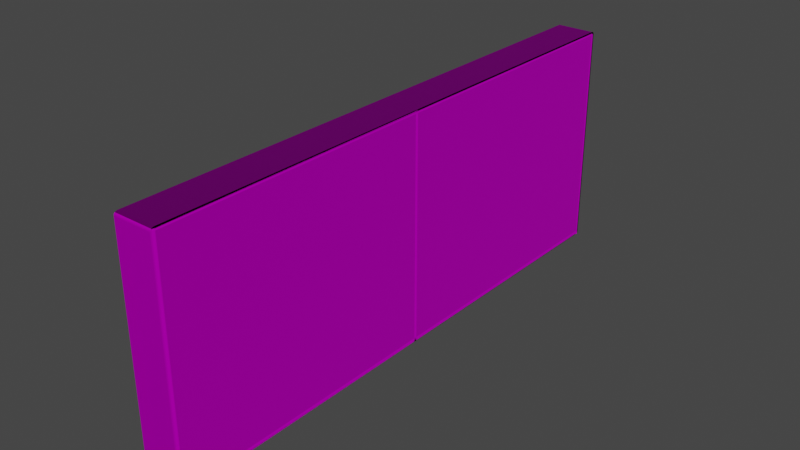 # Source: Wall_PlayerRoom_2.blend  (saved by Blender 3.4.6; exported with 4.5.12 LTS)
import bpy
from mathutils import Matrix  # noqa: F401  (used for matrix-valued properties, if any)

bpy.ops.wm.read_factory_settings(use_empty=True)
scene = bpy.context.scene
scene.name = 'Scene'

# ---- collections
col_collection = bpy.data.collections.new('Collection'); scene.collection.children.link(col_collection)

# ---- images (referenced by path relative to the original .blend; pixels are not part of the script)
import os
ASSET_DIR = os.environ.get("B2B_ASSET_DIR", "")  # directory of the original .blend (textures are referenced by path, not embedded)
HERE = os.path.dirname(os.path.abspath(__file__))  # packed textures are extracted next to this script under _unpacked/

def load_image(name, relpath, width, height, colorspace="sRGB"):
    """Load a texture the original file referenced (path relative to the .blend, or extracted next to this script)."""
    p = next((c for c in (os.path.join(HERE, relpath), os.path.join(ASSET_DIR, relpath)) if relpath and os.path.exists(c)), "")
    if p:
        img = bpy.data.images.load(p, check_existing=True)
        img.name = name
    else:  # same state as the original file: an image datablock whose file is absent (Cycles renders it pink)
        img = bpy.data.images.new(name, width, height)
        img.source = "FILE"
        img.filepath = "//" + (relpath or name)
    img.colorspace_settings.name = colorspace
    return img
img_roomwall_1__normalmap__png = load_image('RoomWall 1 (NormalMap).png', 'RoomWall 1 (NormalMap).png', 1024, 1024, 'sRGB')
img_roomwall_1__colormap__png = load_image('RoomWall 1 (ColorMap).png', 'RoomWall 1 (ColorMap).png', 1024, 1024, 'sRGB')

# ---- materials (node trees are filled in below, after node groups)
mat_material = bpy.data.materials.new('Material')
mat_material.alpha_threshold = 0.0
mat_material.use_transparent_shadow = False
mat_material.roughness = 0.5
mat_material.line_color = (0.0, 0.0, 0.0, 1.0)

# ---- material node trees
mat_material.use_nodes = True; mat_material.node_tree.nodes.clear()
_N = mat_material.node_tree.nodes; _L = mat_material.node_tree.links
n0 = _N.new('ShaderNodeOutputMaterial'); n0.name = 'Material Output'; n0.location = (300, 300)
n1 = _N.new('ShaderNodeBsdfPrincipled'); n1.name = 'Principled BSDF'; n1.location = (10, 300)
n1.distribution = 'GGX'
n1.subsurface_method = 'RANDOM_WALK_SKIN'
n1.inputs[1].default_value = 0.4509
n1.inputs[2].default_value = 0.6236
n1.inputs[3].default_value = 1.45
n1.inputs[13].default_value = 0.0
n1.inputs[27].default_value = (0.0, 0.0, 0.0, 1.0)
n1.inputs[28].default_value = 1.0
n2 = _N.new('ShaderNodeNormalMap'); n2.name = 'Normal Map'; n2.location = (-471, -38)
n2.inputs[0].default_value = 1.6
n3 = _N.new('ShaderNodeTexImage'); n3.name = 'Image Texture.001'; n3.location = (-949, -83)
n3.image = img_roomwall_1__normalmap__png
n4 = _N.new('ShaderNodeTexImage'); n4.name = 'Image Texture'; n4.location = (-830, 327)
n4.image = img_roomwall_1__colormap__png
_L.new(n1.outputs[0], n0.inputs[0])
_L.new(n2.outputs[0], n1.inputs[5])
_L.new(n3.outputs[0], n2.inputs[1])
_L.new(n4.outputs[0], n1.inputs[0])
n0.is_active_output = True

# ---- world
world_world = bpy.data.worlds.new('World'); scene.world = world_world
world_world.use_nodes = True; world_world.node_tree.nodes.clear()
_N = world_world.node_tree.nodes; _L = world_world.node_tree.links
n0 = _N.new('ShaderNodeOutputWorld'); n0.name = 'World Output'; n0.location = (300, 300)
n1 = _N.new('ShaderNodeBackground'); n1.name = 'Background'; n1.location = (10, 300)
n1.inputs[0].default_value = (0.05088, 0.05088, 0.05088, 1.0)
_L.new(n1.outputs[0], n0.inputs[0])
n0.is_active_output = True
world_world.color = (0.05088, 0.05088, 0.05088)
world_world.use_sun_shadow = False
world_world.sun_shadow_jitter_overblur = 0.0

# ---- meshes
me_cube = bpy.data.meshes.new('Cube')
me_cube.from_pydata([(1.0, 0.9856, 0.9856), (1.0, -0.9856, 0.9856), (-1.0, 0.9861, 0.9861), (-1.0, -0.9861, 0.9861), (1.0, 0.0, 0.9856), (-1.0, 0.0, 0.9861), (1.0, 0.9856, 0.0), (-1.0, -0.9861, 0.0), (1.0, -0.9856, 0.0), (-1.0, 0.9861, 0.0), (1.0, 0.0, 0.0), (-1.0, 0.0, 0.0), (-1.0, -1.0, 0.0), (-1.0, -1.0, 1.0), (-1.0, 1.0, 0.0), (-1.0, 0.0, 1.0), (-1.0, 1.0, 1.0), (1.0, 1.0, 0.0), (1.0, -1.0, 0.0), (1.0, 0.0, 1.0), (1.0, -1.0, 1.0), (1.0, 1.0, 1.0), (1.0, -0.01722, 1.0), (-1.0, -0.01722, 1.0), (-1.0, -0.01027, 0.0), (1.0, -0.01002, 0.0), (-1.0, -0.01027, 0.9861), (1.0, -0.01002, 0.9856), (1.0, 1.0, -0.02546), (1.0, -1.0, -0.02546), (-1.0, 1.0, -0.02546), (1.0, 0.0, -0.01814), (-1.0, 0.0, -0.0184), (-1.0, -1.0, -0.02546), (-1.0, 0.9861, -0.0184), (-1.0, -0.9861, -0.0184), (1.0, 0.9856, -0.01814), (1.0, -0.9856, -0.01814), (1.0, -0.01002, -0.01814), (-1.0, -0.01027, -0.0184)], [], [(22, 23, 13, 20), (18, 20, 13, 12), (11, 5, 2, 9), (25, 27, 1, 8), (14, 16, 21, 17), (6, 0, 4, 10), (24, 26, 5, 11), (21, 16, 15, 19), (39, 24, 11, 32), (36, 6, 10, 31), (30, 14, 17, 28), (38, 25, 8, 37), (32, 11, 9, 34), (29, 18, 12, 33), (3, 7, 12, 13), (34, 9, 14, 30), (2, 5, 15, 16), (26, 3, 13, 23), (9, 2, 16, 14), (37, 8, 18, 29), (27, 4, 19, 22), (4, 0, 21, 19), (0, 6, 17, 21), (8, 1, 20, 18), (1, 27, 22, 20), (5, 26, 23, 15), (31, 10, 25, 38), (35, 7, 24, 39), (7, 3, 26, 24), (10, 4, 27, 25), (19, 15, 23, 22), (6, 36, 28, 17), (7, 35, 33, 12), (35, 39, 38, 37), (31, 38, 39, 32), (32, 34, 36, 31), (28, 36, 34, 30), (29, 33, 35, 37)])
_uv = me_cube.uv_layers.new(name='UVMap')
_uv.uv.foreach_set('vector', [0.6667, 0.1695, 1.0, 0.1695, 1.0, 0.3333, 0.6667, 0.3333, 0.3333, 0.1667, 0.3333, 0.3333, 0.0, 0.3333, 0.0, 0.1667, 0.4998, 0.7051, 0.4998, 0.8694, 0.3354, 0.8694, 0.3354, 0.7051, 0.8314, 0.7051, 0.8314, 0.8694, 0.6689, 0.8694, 0.6689, 0.7051, 0.668, 0.3338, 0.668, 0.5005, 0.3347, 0.5005, 0.3347, 0.3338, 0.9974, 0.7051, 0.9974, 0.8694, 0.8331, 0.8694, 0.8331, 0.7051, 0.1842, 0.9383, 0.2603, 0.9361, 0.2603, 0.9365, 0.1842, 0.9387, 0.6667, 0.0, 1.0, 0.0, 1.0, 0.1667, 0.6667, 0.1667, 0.1828, 0.9384, 0.1842, 0.9383, 0.1842, 0.9387, 0.1828, 0.9388, 0.1879, 0.8195, 0.1893, 0.8195, 0.1876, 0.8588, 0.1862, 0.8589, 0.3383, 0.8943, 0.3403, 0.8942, 0.3369, 0.9742, 0.3349, 0.9742, 0.1862, 0.8593, 0.1876, 0.8592, 0.1859, 0.8982, 0.1845, 0.8983, 0.1828, 0.9388, 0.1842, 0.9387, 0.1825, 0.9781, 0.1811, 0.9782, 0.02957, 0.9034, 0.03153, 0.9033, 0.02814, 0.9832, 0.02617, 0.9833, 0.262, 0.8971, 0.1859, 0.8994, 0.1859, 0.8988, 0.2631, 0.8965, 0.1811, 0.9782, 0.1825, 0.9781, 0.1825, 0.9787, 0.1805, 0.9788, 0.2586, 0.9759, 0.2603, 0.9365, 0.2614, 0.9365, 0.2597, 0.9764, 0.2603, 0.9361, 0.262, 0.8971, 0.2631, 0.8965, 0.2614, 0.9358, 0.1825, 0.9781, 0.2586, 0.9759, 0.2597, 0.9764, 0.1825, 0.9787, 0.1845, 0.8983, 0.1859, 0.8982, 0.1859, 0.8988, 0.1839, 0.8989, 0.2636, 0.857, 0.2637, 0.8566, 0.2648, 0.8566, 0.2647, 0.8573, 0.2637, 0.8566, 0.2653, 0.8172, 0.2665, 0.8166, 0.2648, 0.8566, 0.2653, 0.8172, 0.1893, 0.8195, 0.1893, 0.8189, 0.2665, 0.8166, 0.1859, 0.8982, 0.262, 0.896, 0.2631, 0.8965, 0.1859, 0.8988, 0.262, 0.896, 0.2636, 0.857, 0.2647, 0.8573, 0.2631, 0.8965, 0.2603, 0.9365, 0.2603, 0.9361, 0.2614, 0.9358, 0.2614, 0.9365, 0.4984, 0.3699, 0.4984, 0.3729, 0.4968, 0.3729, 0.4968, 0.3699, 0.1845, 0.8994, 0.1859, 0.8994, 0.1842, 0.9383, 0.1828, 0.9384, 0.6641, 0.7051, 0.6641, 0.8694, 0.5015, 0.8694, 0.5015, 0.7051, 0.1876, 0.8588, 0.2637, 0.8566, 0.2636, 0.857, 0.1876, 0.8592, 0.03492, 0.8234, 0.03831, 0.7435, 0.03964, 0.7435, 0.03625, 0.8234, 0.1893, 0.8195, 0.1879, 0.8195, 0.1873, 0.819, 0.1893, 0.8189, 0.1859, 0.8994, 0.1845, 0.8994, 0.1839, 0.8989, 0.1859, 0.8988, 0.1845, 0.8994, 0.1828, 0.9384, 0.1862, 0.8593, 0.1845, 0.8983, 0.4984, 0.3699, 0.1862, 0.8593, 0.1828, 0.9384, 0.1828, 0.9388, 0.1828, 0.9388, 0.1811, 0.9782, 0.1879, 0.8195, 0.4984, 0.3699, 0.3349, 0.9742, 0.1879, 0.8195, 0.1811, 0.9782, 0.3383, 0.8943, 0.02957, 0.9034, 0.02617, 0.9833, 0.1845, 0.8994, 0.1845, 0.8983])
me_cube.materials.append(mat_material)
me_cube.use_mirror_vertex_groups = False
me_cube.update()

# ---- objects
ob_wall = bpy.data.objects.new('Wall', me_cube)

# ---- transforms, parenting, visibility, modifiers, constraints
ob_wall.location = (0.0, 0.0, 5.58)
ob_wall.scale = (0.4958, 7.116, 5.68)
ob_wall.lock_rotations_4d = False
ob_wall.empty_display_type = 'ARROWS'
ob_wall.lineart.crease_threshold = 0.0
_m = ob_wall.modifiers.new('Bevel', 'BEVEL')
_m.segments = 10

# ---- collection membership
col_collection.objects.link(ob_wall)

# ---- scene / render settings (as saved in the file)
scene.frame_start = 1; scene.frame_end = 250; scene.frame_set(1)
scene.render.engine = 'BLENDER_EEVEE_NEXT'
scene.cycles.sampling_pattern = 'TABULATED_SOBOL'
scene.cycles.use_light_tree = False
scene.view_settings.view_transform = 'Filmic'
bpy.context.view_layer.update()

# ---- added for rendering (the .blend has no active camera and no usable light): camera, sun
cam_auto = bpy.data.cameras.new('AutoCamera')
cam_auto.lens = 50.0
cam_auto.sensor_width = 36.0
cam_auto.clip_end = 1000.0
ob_auto_camera = bpy.data.objects.new('AutoCamera', cam_auto)
scene.collection.objects.link(ob_auto_camera)
ob_auto_camera.location = (14.2475, -17.097, 19.7586)
ob_auto_camera.rotation_euler = (1.09748, -7.21219e-08, 0.694738)
scene.camera = ob_auto_camera
light_auto_sun = bpy.data.lights.new('AutoSun', 'SUN')
light_auto_sun.energy = 3.0
light_auto_sun.angle = 0.0523599
ob_auto_sun = bpy.data.objects.new('AutoSun', light_auto_sun)
scene.collection.objects.link(ob_auto_sun)
ob_auto_sun.rotation_euler = (0.872665, 0.174533, 0.523599)
bpy.context.view_layer.update()

